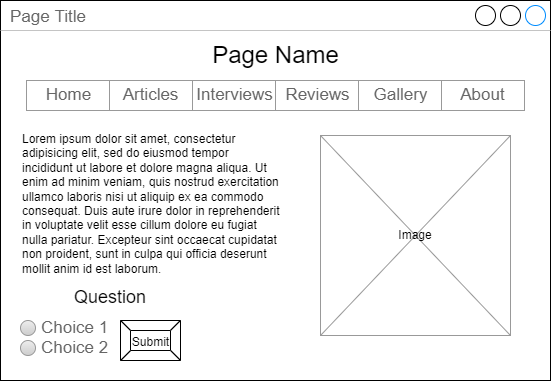

The diagram above was exported from draw.io. Its source (the exported page's mxGraphModel, read from the mxfile embedded in the PNG):
<mxGraphModel dx="1051" dy="644" grid="1" gridSize="10" guides="1" tooltips="1" connect="1" arrows="1" fold="1" page="1" pageScale="1" pageWidth="2000" pageHeight="2000" math="0" shadow="0">
  <root>
    <mxCell id="0" />
    <mxCell id="1" parent="0" />
    <mxCell id="zoUABsKRB_K4KjynYVYN-18" value="Page Title" style="strokeWidth=1;shadow=0;dashed=0;align=center;html=1;shape=mxgraph.mockup.containers.window;align=left;verticalAlign=top;spacingLeft=8;strokeColor2=#008cff;strokeColor3=#c4c4c4;fontColor=#666666;mainText=;fontSize=17;labelBackgroundColor=none;" vertex="1" parent="1">
      <mxGeometry x="360" y="170" width="550" height="380" as="geometry" />
    </mxCell>
    <mxCell id="zoUABsKRB_K4KjynYVYN-19" value="" style="strokeWidth=1;shadow=0;dashed=0;align=center;html=1;shape=mxgraph.mockup.forms.rrect;rSize=0;strokeColor=#999999;" vertex="1" parent="1">
      <mxGeometry x="386" y="250" width="498" height="30" as="geometry" />
    </mxCell>
    <mxCell id="zoUABsKRB_K4KjynYVYN-20" value="Home" style="strokeColor=inherit;fillColor=inherit;gradientColor=inherit;strokeWidth=1;shadow=0;dashed=0;align=center;html=1;shape=mxgraph.mockup.forms.rrect;rSize=0;fontSize=17;fontColor=#666666;" vertex="1" parent="zoUABsKRB_K4KjynYVYN-19">
      <mxGeometry width="83" height="30" as="geometry" />
    </mxCell>
    <mxCell id="zoUABsKRB_K4KjynYVYN-21" value="Articles" style="strokeColor=inherit;fillColor=inherit;gradientColor=inherit;strokeWidth=1;shadow=0;dashed=0;align=center;html=1;shape=mxgraph.mockup.forms.rrect;rSize=0;fontSize=17;fontColor=#666666;" vertex="1" parent="zoUABsKRB_K4KjynYVYN-19">
      <mxGeometry x="83" width="83" height="30" as="geometry" />
    </mxCell>
    <mxCell id="zoUABsKRB_K4KjynYVYN-22" value="Interviews" style="strokeColor=inherit;fillColor=inherit;gradientColor=inherit;strokeWidth=1;shadow=0;dashed=0;align=center;html=1;shape=mxgraph.mockup.forms.rrect;rSize=0;fontSize=17;fontColor=#666666;" vertex="1" parent="zoUABsKRB_K4KjynYVYN-19">
      <mxGeometry x="166" width="83" height="30" as="geometry" />
    </mxCell>
    <mxCell id="zoUABsKRB_K4KjynYVYN-23" value="Reviews" style="strokeColor=inherit;fillColor=inherit;gradientColor=inherit;strokeWidth=1;shadow=0;dashed=0;align=center;html=1;shape=mxgraph.mockup.forms.rrect;rSize=0;fontSize=17;fontColor=#666666;" vertex="1" parent="zoUABsKRB_K4KjynYVYN-19">
      <mxGeometry x="249" width="83" height="30" as="geometry" />
    </mxCell>
    <mxCell id="zoUABsKRB_K4KjynYVYN-24" value="Gallery" style="strokeColor=inherit;fillColor=inherit;gradientColor=inherit;strokeWidth=1;shadow=0;dashed=0;align=center;html=1;shape=mxgraph.mockup.forms.rrect;rSize=0;fontSize=17;fontColor=#666666;" vertex="1" parent="zoUABsKRB_K4KjynYVYN-19">
      <mxGeometry x="332" width="83" height="30" as="geometry" />
    </mxCell>
    <mxCell id="zoUABsKRB_K4KjynYVYN-25" value="About" style="strokeColor=inherit;fillColor=inherit;gradientColor=inherit;strokeWidth=1;shadow=0;dashed=0;align=center;html=1;shape=mxgraph.mockup.forms.rrect;rSize=0;fontSize=17;fontColor=#666666;" vertex="1" parent="zoUABsKRB_K4KjynYVYN-19">
      <mxGeometry x="415" width="83" height="30" as="geometry" />
    </mxCell>
    <mxCell id="zoUABsKRB_K4KjynYVYN-28" value="&lt;font style=&quot;font-size: 24px&quot;&gt;Page Name&lt;/font&gt;" style="text;html=1;strokeColor=none;fillColor=none;align=center;verticalAlign=middle;whiteSpace=wrap;rounded=0;" vertex="1" parent="1">
      <mxGeometry x="552.5" y="210" width="165" height="30" as="geometry" />
    </mxCell>
    <mxCell id="zoUABsKRB_K4KjynYVYN-32" value="Choice 2" style="shape=ellipse;fillColor=#eeeeee;strokeColor=#999999;gradientColor=#cccccc;html=1;align=left;spacingLeft=4;fontSize=17;fontColor=#666666;labelPosition=right;shadow=0;" vertex="1" parent="1">
      <mxGeometry x="380" y="510" width="15" height="15" as="geometry" />
    </mxCell>
    <mxCell id="zoUABsKRB_K4KjynYVYN-33" value="Choice 1" style="shape=ellipse;fillColor=#eeeeee;strokeColor=#999999;gradientColor=#cccccc;html=1;align=left;spacingLeft=4;fontSize=17;fontColor=#666666;labelPosition=right;shadow=0;" vertex="1" parent="1">
      <mxGeometry x="380" y="490" width="15" height="15" as="geometry" />
    </mxCell>
    <mxCell id="zoUABsKRB_K4KjynYVYN-35" value="Lorem ipsum dolor sit amet, consectetur adipisicing elit, sed do eiusmod tempor incididunt ut labore et dolore magna aliqua. Ut enim ad minim veniam, quis nostrud exercitation ullamco laboris nisi ut aliquip ex ea commodo consequat. Duis aute irure dolor in reprehenderit in voluptate velit esse cillum dolore eu fugiat nulla pariatur. Excepteur sint occaecat cupidatat non proident, sunt in culpa qui officia deserunt mollit anim id est laborum.&lt;br&gt;" style="text;spacingTop=-5;whiteSpace=wrap;html=1;align=left;fontSize=12;fontFamily=Helvetica;fillColor=none;strokeColor=none;" vertex="1" parent="1">
      <mxGeometry x="380" y="300" width="260" height="160" as="geometry" />
    </mxCell>
    <mxCell id="zoUABsKRB_K4KjynYVYN-37" value="&lt;font style=&quot;font-size: 18px&quot;&gt;Question&lt;/font&gt;" style="text;html=1;strokeColor=none;fillColor=none;align=center;verticalAlign=middle;whiteSpace=wrap;rounded=0;fontSize=24;" vertex="1" parent="1">
      <mxGeometry x="440" y="450" width="60" height="30" as="geometry" />
    </mxCell>
    <mxCell id="zoUABsKRB_K4KjynYVYN-43" value="&lt;font style=&quot;font-size: 12px&quot;&gt;Submit&lt;/font&gt;" style="labelPosition=center;verticalLabelPosition=middle;align=center;html=1;shape=mxgraph.basic.button;dx=10;fontSize=18;" vertex="1" parent="1">
      <mxGeometry x="480" y="490" width="60" height="40" as="geometry" />
    </mxCell>
    <mxCell id="zoUABsKRB_K4KjynYVYN-44" value="" style="verticalLabelPosition=bottom;shadow=0;dashed=0;align=center;html=1;verticalAlign=top;strokeWidth=1;shape=mxgraph.mockup.graphics.simpleIcon;strokeColor=#999999;fontSize=12;" vertex="1" parent="1">
      <mxGeometry x="680" y="305" width="190" height="200" as="geometry" />
    </mxCell>
    <mxCell id="zoUABsKRB_K4KjynYVYN-45" value="Image" style="text;html=1;strokeColor=none;fillColor=none;align=center;verticalAlign=middle;whiteSpace=wrap;rounded=0;fontSize=12;" vertex="1" parent="1">
      <mxGeometry x="745" y="390" width="60" height="30" as="geometry" />
    </mxCell>
  </root>
</mxGraphModel>